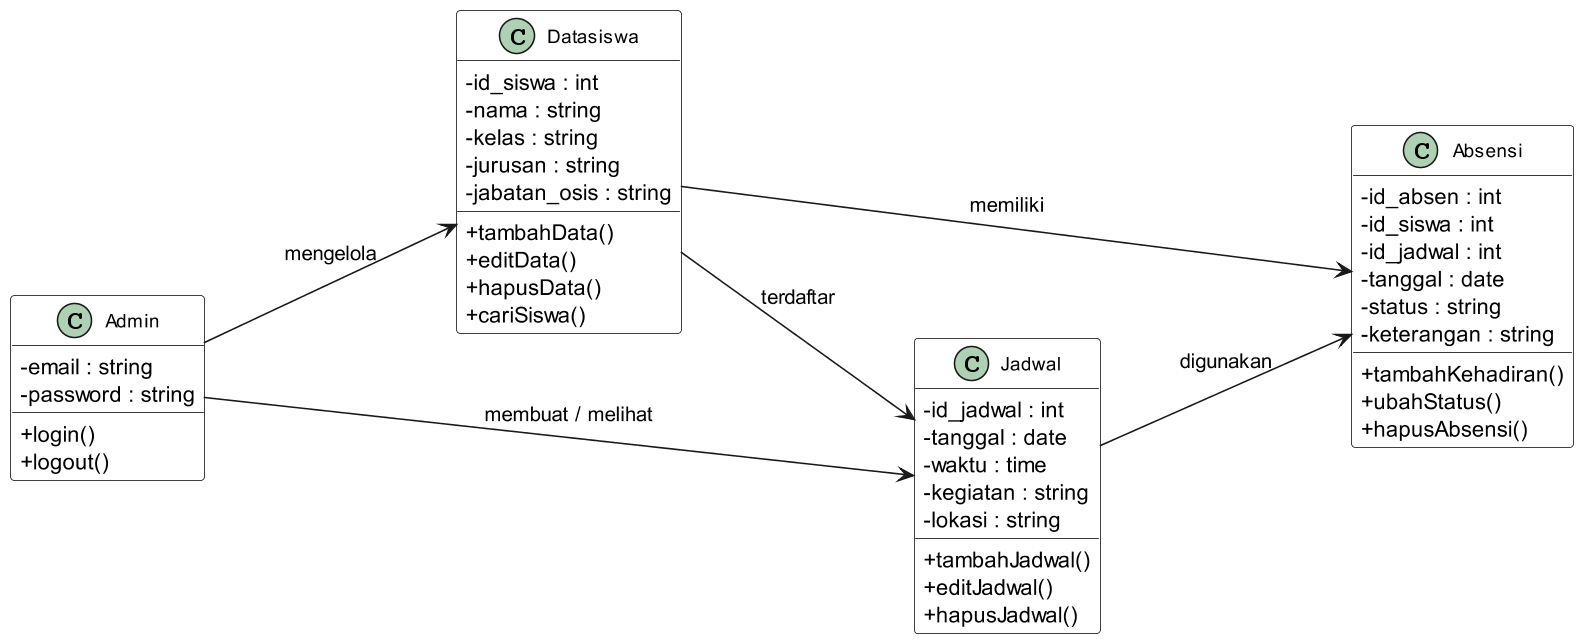

The diagram above was rendered by PlantUML. Its source (embedded in the PNG):
@startuml

'--- Tampilan & Spasi ---
left to right direction
skinparam classAttributeIconSize 0
skinparam shadowing false
skinparam dpi 150
skinparam nodesep 80
skinparam ranksep 100

skinparam class {
  BackgroundColor white
  BorderColor black
  FontSize 12
  FontName Arial
  Padding 15
  Margin 15
}

'--- Kelas ---
class Admin {
  - email : string
  - password : string
  + login()
  + logout()
}

class Datasiswa {
  - id_siswa : int
  - nama : string
  - kelas : string
  - jurusan : string
  - jabatan_osis : string
  + tambahData()
  + editData()
  + hapusData()
  + cariSiswa()
}

class Jadwal {
  - id_jadwal : int
  - tanggal : date
  - waktu : time
  - kegiatan : string
  - lokasi : string
  + tambahJadwal()
  + editJadwal()
  + hapusJadwal()
}

class Absensi {
  - id_absen : int
  - id_siswa : int
  - id_jadwal : int
  - tanggal : date
  - status : string
  - keterangan : string
  + tambahKehadiran()
  + ubahStatus()
  + hapusAbsensi()
}

'--- Relasi ---
Admin --> Datasiswa : mengelola
Admin --> Jadwal : membuat / melihat
Datasiswa --> Jadwal : terdaftar
Datasiswa --> Absensi : memiliki
Jadwal --> Absensi : digunakan

@enduml